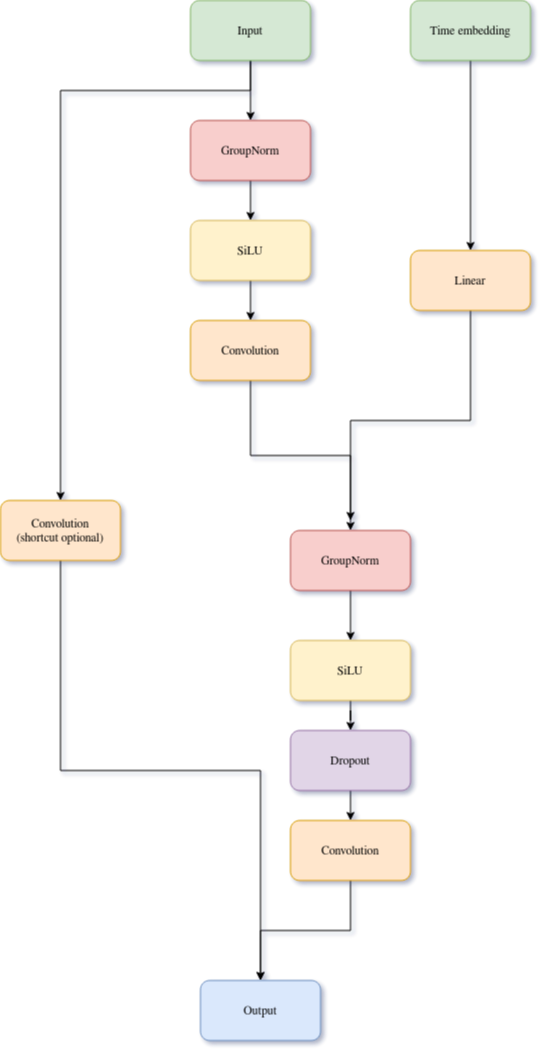

The diagram above was exported from draw.io. Its source (the exported page's mxGraphModel, read from the mxfile embedded in the PNG):
<mxGraphModel dx="782" dy="551" grid="1" gridSize="10" guides="1" tooltips="1" connect="1" arrows="1" fold="1" page="1" pageScale="1" pageWidth="850" pageHeight="1100" math="0" shadow="1">
  <root>
    <mxCell id="0" />
    <mxCell id="1" parent="0" />
    <mxCell id="bvoKHnOI7CLx8jYitvzC-30" style="edgeStyle=orthogonalEdgeStyle;rounded=0;orthogonalLoop=1;jettySize=auto;html=1;exitX=0.5;exitY=1;exitDx=0;exitDy=0;" edge="1" parent="1" source="bvoKHnOI7CLx8jYitvzC-1" target="bvoKHnOI7CLx8jYitvzC-3">
      <mxGeometry relative="1" as="geometry" />
    </mxCell>
    <mxCell id="bvoKHnOI7CLx8jYitvzC-34" style="edgeStyle=orthogonalEdgeStyle;rounded=0;orthogonalLoop=1;jettySize=auto;html=1;exitX=0.5;exitY=1;exitDx=0;exitDy=0;entryX=0.5;entryY=0;entryDx=0;entryDy=0;" edge="1" parent="1" source="bvoKHnOI7CLx8jYitvzC-1" target="bvoKHnOI7CLx8jYitvzC-20">
      <mxGeometry relative="1" as="geometry">
        <mxPoint x="130" y="540" as="targetPoint" />
        <Array as="points">
          <mxPoint x="310" y="130" />
          <mxPoint x="120" y="130" />
        </Array>
      </mxGeometry>
    </mxCell>
    <mxCell id="bvoKHnOI7CLx8jYitvzC-1" value="&lt;div&gt;Input&lt;/div&gt;" style="rounded=1;whiteSpace=wrap;html=1;fillColor=#d5e8d4;strokeColor=#82b366;" vertex="1" parent="1">
      <mxGeometry x="250" y="40" width="120" height="60" as="geometry" />
    </mxCell>
    <mxCell id="bvoKHnOI7CLx8jYitvzC-31" style="edgeStyle=orthogonalEdgeStyle;rounded=0;orthogonalLoop=1;jettySize=auto;html=1;exitX=0.5;exitY=1;exitDx=0;exitDy=0;" edge="1" parent="1" source="bvoKHnOI7CLx8jYitvzC-3" target="bvoKHnOI7CLx8jYitvzC-9">
      <mxGeometry relative="1" as="geometry" />
    </mxCell>
    <mxCell id="bvoKHnOI7CLx8jYitvzC-3" value="GroupNorm" style="rounded=1;whiteSpace=wrap;html=1;fillColor=#f8cecc;strokeColor=#b85450;" vertex="1" parent="1">
      <mxGeometry x="250" y="160" width="120" height="60" as="geometry" />
    </mxCell>
    <mxCell id="bvoKHnOI7CLx8jYitvzC-11" style="edgeStyle=orthogonalEdgeStyle;rounded=0;orthogonalLoop=1;jettySize=auto;html=1;" edge="1" parent="1" source="bvoKHnOI7CLx8jYitvzC-4" target="bvoKHnOI7CLx8jYitvzC-5">
      <mxGeometry relative="1" as="geometry" />
    </mxCell>
    <mxCell id="bvoKHnOI7CLx8jYitvzC-4" value="Time embedding" style="rounded=1;whiteSpace=wrap;html=1;fillColor=#d5e8d4;strokeColor=#82b366;" vertex="1" parent="1">
      <mxGeometry x="470" y="40" width="120" height="60" as="geometry" />
    </mxCell>
    <mxCell id="bvoKHnOI7CLx8jYitvzC-14" style="edgeStyle=orthogonalEdgeStyle;rounded=0;orthogonalLoop=1;jettySize=auto;html=1;entryX=0.5;entryY=0;entryDx=0;entryDy=0;" edge="1" parent="1" source="bvoKHnOI7CLx8jYitvzC-5" target="bvoKHnOI7CLx8jYitvzC-12">
      <mxGeometry relative="1" as="geometry" />
    </mxCell>
    <mxCell id="bvoKHnOI7CLx8jYitvzC-5" value="Linear" style="rounded=1;whiteSpace=wrap;html=1;fillColor=#ffe6cc;strokeColor=#d79b00;" vertex="1" parent="1">
      <mxGeometry x="470" y="290" width="120" height="60" as="geometry" />
    </mxCell>
    <mxCell id="bvoKHnOI7CLx8jYitvzC-13" style="edgeStyle=orthogonalEdgeStyle;rounded=0;orthogonalLoop=1;jettySize=auto;html=1;exitX=0.5;exitY=1;exitDx=0;exitDy=0;entryX=0.5;entryY=-0.167;entryDx=0;entryDy=0;entryPerimeter=0;" edge="1" parent="1" source="bvoKHnOI7CLx8jYitvzC-6" target="bvoKHnOI7CLx8jYitvzC-12">
      <mxGeometry relative="1" as="geometry" />
    </mxCell>
    <mxCell id="bvoKHnOI7CLx8jYitvzC-6" value="Convolution" style="rounded=1;whiteSpace=wrap;html=1;fillColor=#ffe6cc;strokeColor=#d79b00;" vertex="1" parent="1">
      <mxGeometry x="250" y="360" width="120" height="60" as="geometry" />
    </mxCell>
    <mxCell id="bvoKHnOI7CLx8jYitvzC-19" style="edgeStyle=orthogonalEdgeStyle;rounded=0;orthogonalLoop=1;jettySize=auto;html=1;exitX=0.5;exitY=0;exitDx=0;exitDy=0;entryX=0.5;entryY=0;entryDx=0;entryDy=0;" edge="1" parent="1" source="bvoKHnOI7CLx8jYitvzC-7" target="bvoKHnOI7CLx8jYitvzC-18">
      <mxGeometry relative="1" as="geometry" />
    </mxCell>
    <mxCell id="bvoKHnOI7CLx8jYitvzC-7" value="&lt;div&gt;Dropout&lt;/div&gt;" style="rounded=1;whiteSpace=wrap;html=1;direction=west;fillColor=#e1d5e7;strokeColor=#9673a6;" vertex="1" parent="1">
      <mxGeometry x="350" y="770" width="120" height="60" as="geometry" />
    </mxCell>
    <mxCell id="bvoKHnOI7CLx8jYitvzC-35" style="edgeStyle=orthogonalEdgeStyle;rounded=0;orthogonalLoop=1;jettySize=auto;html=1;exitX=0.5;exitY=1;exitDx=0;exitDy=0;" edge="1" parent="1" source="bvoKHnOI7CLx8jYitvzC-9" target="bvoKHnOI7CLx8jYitvzC-6">
      <mxGeometry relative="1" as="geometry" />
    </mxCell>
    <mxCell id="bvoKHnOI7CLx8jYitvzC-9" value="&lt;div&gt;SiLU&lt;/div&gt;" style="rounded=1;whiteSpace=wrap;html=1;fillColor=#fff2cc;strokeColor=#d6b656;" vertex="1" parent="1">
      <mxGeometry x="250" y="260" width="120" height="60" as="geometry" />
    </mxCell>
    <mxCell id="bvoKHnOI7CLx8jYitvzC-16" style="edgeStyle=orthogonalEdgeStyle;rounded=0;orthogonalLoop=1;jettySize=auto;html=1;exitX=0.5;exitY=1;exitDx=0;exitDy=0;" edge="1" parent="1" source="bvoKHnOI7CLx8jYitvzC-12" target="bvoKHnOI7CLx8jYitvzC-15">
      <mxGeometry relative="1" as="geometry" />
    </mxCell>
    <mxCell id="bvoKHnOI7CLx8jYitvzC-12" value="GroupNorm" style="rounded=1;whiteSpace=wrap;html=1;fillColor=#f8cecc;strokeColor=#b85450;" vertex="1" parent="1">
      <mxGeometry x="350" y="570" width="120" height="60" as="geometry" />
    </mxCell>
    <mxCell id="bvoKHnOI7CLx8jYitvzC-21" style="edgeStyle=orthogonalEdgeStyle;rounded=0;orthogonalLoop=1;jettySize=auto;html=1;exitX=0.5;exitY=1;exitDx=0;exitDy=0;" edge="1" parent="1" source="bvoKHnOI7CLx8jYitvzC-15" target="bvoKHnOI7CLx8jYitvzC-7">
      <mxGeometry relative="1" as="geometry" />
    </mxCell>
    <mxCell id="bvoKHnOI7CLx8jYitvzC-15" value="&lt;div&gt;SiLU&lt;/div&gt;" style="rounded=1;whiteSpace=wrap;html=1;fillColor=#fff2cc;strokeColor=#d6b656;" vertex="1" parent="1">
      <mxGeometry x="350" y="680" width="120" height="60" as="geometry" />
    </mxCell>
    <mxCell id="bvoKHnOI7CLx8jYitvzC-27" style="edgeStyle=orthogonalEdgeStyle;rounded=0;orthogonalLoop=1;jettySize=auto;html=1;exitX=0.5;exitY=1;exitDx=0;exitDy=0;entryX=0.5;entryY=0;entryDx=0;entryDy=0;" edge="1" parent="1" source="bvoKHnOI7CLx8jYitvzC-18" target="bvoKHnOI7CLx8jYitvzC-24">
      <mxGeometry relative="1" as="geometry" />
    </mxCell>
    <mxCell id="bvoKHnOI7CLx8jYitvzC-18" value="Convolution" style="rounded=1;whiteSpace=wrap;html=1;fillColor=#ffe6cc;strokeColor=#d79b00;" vertex="1" parent="1">
      <mxGeometry x="350" y="860" width="120" height="60" as="geometry" />
    </mxCell>
    <mxCell id="bvoKHnOI7CLx8jYitvzC-25" style="edgeStyle=orthogonalEdgeStyle;rounded=0;orthogonalLoop=1;jettySize=auto;html=1;exitX=0.5;exitY=1;exitDx=0;exitDy=0;" edge="1" parent="1" source="bvoKHnOI7CLx8jYitvzC-20" target="bvoKHnOI7CLx8jYitvzC-24">
      <mxGeometry relative="1" as="geometry" />
    </mxCell>
    <mxCell id="bvoKHnOI7CLx8jYitvzC-20" value="&lt;div&gt;Convolution&lt;/div&gt;&lt;div&gt;(shortcut optional)&lt;br&gt;&lt;/div&gt;" style="rounded=1;whiteSpace=wrap;html=1;fillColor=#ffe6cc;strokeColor=#d79b00;" vertex="1" parent="1">
      <mxGeometry x="60" y="540" width="120" height="60" as="geometry" />
    </mxCell>
    <mxCell id="bvoKHnOI7CLx8jYitvzC-24" value="Output" style="rounded=1;whiteSpace=wrap;html=1;fillColor=#dae8fc;strokeColor=#6c8ebf;" vertex="1" parent="1">
      <mxGeometry x="260" y="1020" width="120" height="60" as="geometry" />
    </mxCell>
  </root>
</mxGraphModel>